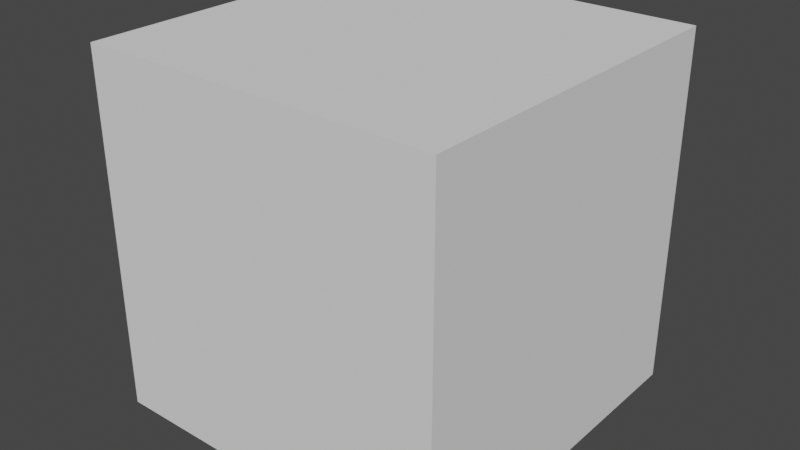 # Source: magnet.blend  (saved by Blender 3.3.6; exported with 4.5.12 LTS)
import bpy
from mathutils import Matrix  # noqa: F401  (used for matrix-valued properties, if any)

bpy.ops.wm.read_factory_settings(use_empty=True)
scene = bpy.context.scene
scene.name = 'Scene'

# ---- collections
col_collection = bpy.data.collections.new('Collection'); scene.collection.children.link(col_collection)

# ---- world
world_world = bpy.data.worlds.new('World'); scene.world = world_world
world_world.use_nodes = True; world_world.node_tree.nodes.clear()
_N = world_world.node_tree.nodes; _L = world_world.node_tree.links
n0 = _N.new('ShaderNodeOutputWorld'); n0.name = 'World Output'; n0.location = (300, 300)
n1 = _N.new('ShaderNodeBackground'); n1.name = 'Background'; n1.location = (10, 300)
n1.inputs[0].default_value = (0.05088, 0.05088, 0.05088, 1.0)
_L.new(n1.outputs[0], n0.inputs[0])
n0.is_active_output = True
world_world.color = (0.05088, 0.05088, 0.05088)
world_world.use_sun_shadow = False
world_world.sun_shadow_jitter_overblur = 0.0

# ---- meshes
me_cube_001 = bpy.data.meshes.new('Cube.001')
me_cube_001.from_pydata([(-0.5, -0.5, 0.0), (-0.5, -0.5, 1.0), (-0.5, 0.5, 0.0), (-0.5, 0.5, 1.0), (0.5, -0.5, 0.0), (0.5, -0.5, 1.0), (0.5, 0.5, 0.0), (0.5, 0.5, 1.0)], [], [(0, 1, 3, 2), (2, 3, 7, 6), (6, 7, 5, 4), (4, 5, 1, 0), (2, 6, 4, 0), (7, 3, 1, 5)])
_uv = me_cube_001.uv_layers.new(name='UVMap')
_uv.uv.foreach_set('vector', [0.375, 0.0, 0.625, 0.0, 0.625, 0.25, 0.375, 0.25, 0.375, 0.25, 0.625, 0.25, 0.625, 0.5, 0.375, 0.5, 0.375, 0.5, 0.625, 0.5, 0.625, 0.75, 0.375, 0.75, 0.375, 0.75, 0.625, 0.75, 0.625, 1.0, 0.375, 1.0, 0.125, 0.5, 0.375, 0.5, 0.375, 0.75, 0.125, 0.75, 0.625, 0.5, 0.875, 0.5, 0.875, 0.75, 0.625, 0.75])
me_cube_001.update()

# ---- objects
ob_test_magnet = bpy.data.objects.new('test magnet', me_cube_001)

# ---- transforms, parenting, visibility, modifiers, constraints
ob_test_magnet.location = (0.0, 0.0, 0.0)

# ---- collection membership
col_collection.objects.link(ob_test_magnet)

# ---- scene / render settings (as saved in the file)
scene.frame_start = 1; scene.frame_end = 250; scene.frame_set(1)
scene.render.engine = 'BLENDER_EEVEE_NEXT'
scene.cycles.sampling_pattern = 'TABULATED_SOBOL'
scene.cycles.use_light_tree = False
scene.view_settings.view_transform = 'Filmic'
bpy.context.view_layer.update()

# ---- added for rendering (the .blend has no active camera and no usable light): camera, sun
cam_auto = bpy.data.cameras.new('AutoCamera')
cam_auto.lens = 50.0
cam_auto.sensor_width = 36.0
cam_auto.clip_end = 1000.0
ob_auto_camera = bpy.data.objects.new('AutoCamera', cam_auto)
scene.collection.objects.link(ob_auto_camera)
ob_auto_camera.location = (1.60254, -1.92304, 1.78203)
ob_auto_camera.rotation_euler = (1.09748, -7.21219e-08, 0.694738)
scene.camera = ob_auto_camera
light_auto_sun = bpy.data.lights.new('AutoSun', 'SUN')
light_auto_sun.energy = 3.0
light_auto_sun.angle = 0.0523599
ob_auto_sun = bpy.data.objects.new('AutoSun', light_auto_sun)
scene.collection.objects.link(ob_auto_sun)
ob_auto_sun.rotation_euler = (0.872665, 0.174533, 0.523599)
bpy.context.view_layer.update()
